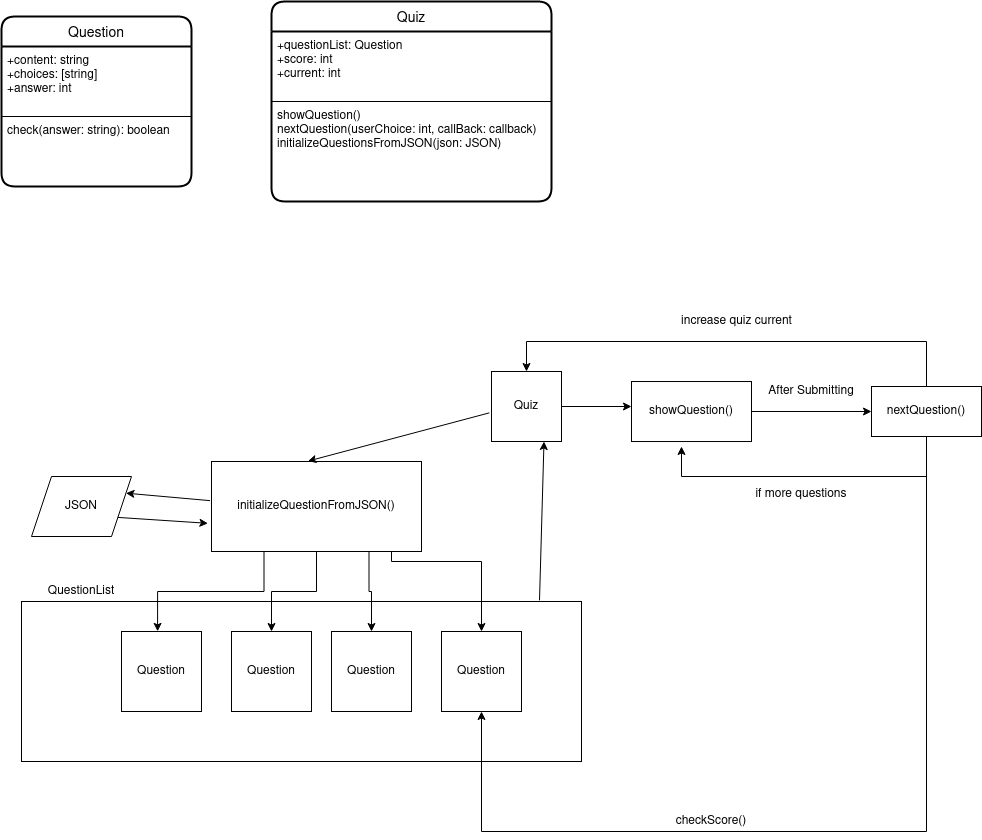

The diagram above was exported from draw.io. Its source (the exported page's mxGraphModel, read from the mxfile embedded in the PNG):
<mxGraphModel dx="1422" dy="788" grid="1" gridSize="10" guides="1" tooltips="1" connect="1" arrows="1" fold="1" page="1" pageScale="1" pageWidth="850" pageHeight="1100" math="0" shadow="0">
  <root>
    <mxCell id="tlaT8k08OADAYKbeOiuQ-0" />
    <mxCell id="tlaT8k08OADAYKbeOiuQ-1" parent="tlaT8k08OADAYKbeOiuQ-0" />
    <mxCell id="AOmPN9T98Zwe2F7AGgMk-3" value="JSON" style="shape=parallelogram;perimeter=parallelogramPerimeter;whiteSpace=wrap;html=1;fixedSize=1;" parent="tlaT8k08OADAYKbeOiuQ-1" vertex="1">
      <mxGeometry x="100" y="605" width="100" height="60" as="geometry" />
    </mxCell>
    <mxCell id="AOmPN9T98Zwe2F7AGgMk-11" style="edgeStyle=orthogonalEdgeStyle;rounded=0;orthogonalLoop=1;jettySize=auto;html=1;exitX=0.25;exitY=1;exitDx=0;exitDy=0;entryX=0.451;entryY=-0.002;entryDx=0;entryDy=0;entryPerimeter=0;" parent="tlaT8k08OADAYKbeOiuQ-1" source="AOmPN9T98Zwe2F7AGgMk-6" target="AOmPN9T98Zwe2F7AGgMk-7" edge="1">
      <mxGeometry relative="1" as="geometry" />
    </mxCell>
    <mxCell id="AOmPN9T98Zwe2F7AGgMk-12" style="edgeStyle=orthogonalEdgeStyle;rounded=0;orthogonalLoop=1;jettySize=auto;html=1;exitX=0.5;exitY=1;exitDx=0;exitDy=0;entryX=0.5;entryY=0;entryDx=0;entryDy=0;" parent="tlaT8k08OADAYKbeOiuQ-1" source="AOmPN9T98Zwe2F7AGgMk-6" target="AOmPN9T98Zwe2F7AGgMk-8" edge="1">
      <mxGeometry relative="1" as="geometry" />
    </mxCell>
    <mxCell id="AOmPN9T98Zwe2F7AGgMk-13" style="edgeStyle=orthogonalEdgeStyle;rounded=0;orthogonalLoop=1;jettySize=auto;html=1;exitX=0.75;exitY=1;exitDx=0;exitDy=0;entryX=0.5;entryY=0;entryDx=0;entryDy=0;" parent="tlaT8k08OADAYKbeOiuQ-1" source="AOmPN9T98Zwe2F7AGgMk-6" target="AOmPN9T98Zwe2F7AGgMk-9" edge="1">
      <mxGeometry relative="1" as="geometry">
        <Array as="points">
          <mxPoint x="437" y="720" />
          <mxPoint x="440" y="720" />
        </Array>
      </mxGeometry>
    </mxCell>
    <mxCell id="AOmPN9T98Zwe2F7AGgMk-14" style="edgeStyle=orthogonalEdgeStyle;rounded=0;orthogonalLoop=1;jettySize=auto;html=1;entryX=0.5;entryY=0;entryDx=0;entryDy=0;" parent="tlaT8k08OADAYKbeOiuQ-1" source="AOmPN9T98Zwe2F7AGgMk-6" target="AOmPN9T98Zwe2F7AGgMk-10" edge="1">
      <mxGeometry relative="1" as="geometry">
        <Array as="points">
          <mxPoint x="460" y="690" />
          <mxPoint x="550" y="690" />
        </Array>
      </mxGeometry>
    </mxCell>
    <mxCell id="AOmPN9T98Zwe2F7AGgMk-6" value="initializeQuestionFromJSON()" style="rounded=0;whiteSpace=wrap;html=1;" parent="tlaT8k08OADAYKbeOiuQ-1" vertex="1">
      <mxGeometry x="280" y="590" width="210" height="90" as="geometry" />
    </mxCell>
    <mxCell id="AOmPN9T98Zwe2F7AGgMk-7" value="Question" style="whiteSpace=wrap;html=1;aspect=fixed;" parent="tlaT8k08OADAYKbeOiuQ-1" vertex="1">
      <mxGeometry x="190" y="760" width="80" height="80" as="geometry" />
    </mxCell>
    <mxCell id="AOmPN9T98Zwe2F7AGgMk-8" value="Question" style="whiteSpace=wrap;html=1;aspect=fixed;" parent="tlaT8k08OADAYKbeOiuQ-1" vertex="1">
      <mxGeometry x="300" y="760" width="80" height="80" as="geometry" />
    </mxCell>
    <mxCell id="AOmPN9T98Zwe2F7AGgMk-9" value="Question" style="whiteSpace=wrap;html=1;aspect=fixed;" parent="tlaT8k08OADAYKbeOiuQ-1" vertex="1">
      <mxGeometry x="400" y="760" width="80" height="80" as="geometry" />
    </mxCell>
    <mxCell id="AOmPN9T98Zwe2F7AGgMk-10" value="Question" style="whiteSpace=wrap;html=1;aspect=fixed;" parent="tlaT8k08OADAYKbeOiuQ-1" vertex="1">
      <mxGeometry x="510" y="760" width="80" height="80" as="geometry" />
    </mxCell>
    <mxCell id="AOmPN9T98Zwe2F7AGgMk-15" value="" style="rounded=0;whiteSpace=wrap;html=1;fillColor=none;" parent="tlaT8k08OADAYKbeOiuQ-1" vertex="1">
      <mxGeometry x="90" y="730" width="560" height="160" as="geometry" />
    </mxCell>
    <mxCell id="AOmPN9T98Zwe2F7AGgMk-16" value="QuestionList" style="text;html=1;strokeColor=none;fillColor=none;align=center;verticalAlign=middle;whiteSpace=wrap;rounded=0;" parent="tlaT8k08OADAYKbeOiuQ-1" vertex="1">
      <mxGeometry x="130" y="710" width="40" height="20" as="geometry" />
    </mxCell>
    <mxCell id="AOmPN9T98Zwe2F7AGgMk-17" value="Quiz" style="whiteSpace=wrap;html=1;aspect=fixed;" parent="tlaT8k08OADAYKbeOiuQ-1" vertex="1">
      <mxGeometry x="560" y="500" width="70" height="70" as="geometry" />
    </mxCell>
    <mxCell id="AOmPN9T98Zwe2F7AGgMk-19" value="" style="endArrow=classic;html=1;entryX=0.459;entryY=-0.004;entryDx=0;entryDy=0;entryPerimeter=0;exitX=-0.031;exitY=0.591;exitDx=0;exitDy=0;exitPerimeter=0;" parent="tlaT8k08OADAYKbeOiuQ-1" source="AOmPN9T98Zwe2F7AGgMk-17" target="AOmPN9T98Zwe2F7AGgMk-6" edge="1">
      <mxGeometry width="50" height="50" relative="1" as="geometry">
        <mxPoint x="340" y="540" as="sourcePoint" />
        <mxPoint x="390" y="490" as="targetPoint" />
      </mxGeometry>
    </mxCell>
    <mxCell id="AOmPN9T98Zwe2F7AGgMk-21" value="" style="endArrow=classic;html=1;entryX=0.75;entryY=1;entryDx=0;entryDy=0;exitX=0.925;exitY=-0.007;exitDx=0;exitDy=0;exitPerimeter=0;" parent="tlaT8k08OADAYKbeOiuQ-1" source="AOmPN9T98Zwe2F7AGgMk-15" target="AOmPN9T98Zwe2F7AGgMk-17" edge="1">
      <mxGeometry width="50" height="50" relative="1" as="geometry">
        <mxPoint x="630" y="740" as="sourcePoint" />
        <mxPoint x="680" y="690" as="targetPoint" />
      </mxGeometry>
    </mxCell>
    <mxCell id="AOmPN9T98Zwe2F7AGgMk-22" value="" style="endArrow=classic;html=1;exitX=1;exitY=0.5;exitDx=0;exitDy=0;" parent="tlaT8k08OADAYKbeOiuQ-1" source="AOmPN9T98Zwe2F7AGgMk-17" edge="1">
      <mxGeometry width="50" height="50" relative="1" as="geometry">
        <mxPoint x="660" y="560" as="sourcePoint" />
        <mxPoint x="700" y="535" as="targetPoint" />
      </mxGeometry>
    </mxCell>
    <mxCell id="AOmPN9T98Zwe2F7AGgMk-26" style="edgeStyle=orthogonalEdgeStyle;rounded=0;orthogonalLoop=1;jettySize=auto;html=1;" parent="tlaT8k08OADAYKbeOiuQ-1" edge="1">
      <mxGeometry relative="1" as="geometry">
        <mxPoint x="940.0000000000002" y="539.9999999999998" as="targetPoint" />
        <mxPoint x="820.0000000000002" y="539.9999999999998" as="sourcePoint" />
      </mxGeometry>
    </mxCell>
    <mxCell id="AOmPN9T98Zwe2F7AGgMk-23" value="showQuestion()" style="rounded=0;whiteSpace=wrap;html=1;" parent="tlaT8k08OADAYKbeOiuQ-1" vertex="1">
      <mxGeometry x="700" y="510.03" width="120" height="60" as="geometry" />
    </mxCell>
    <mxCell id="AOmPN9T98Zwe2F7AGgMk-24" value="" style="endArrow=classic;html=1;exitX=1;exitY=0.75;exitDx=0;exitDy=0;entryX=-0.017;entryY=0.687;entryDx=0;entryDy=0;entryPerimeter=0;" parent="tlaT8k08OADAYKbeOiuQ-1" source="AOmPN9T98Zwe2F7AGgMk-3" target="AOmPN9T98Zwe2F7AGgMk-6" edge="1">
      <mxGeometry width="50" height="50" relative="1" as="geometry">
        <mxPoint x="190" y="690" as="sourcePoint" />
        <mxPoint x="240" y="640" as="targetPoint" />
      </mxGeometry>
    </mxCell>
    <mxCell id="AOmPN9T98Zwe2F7AGgMk-25" value="" style="endArrow=classic;html=1;exitX=-0.007;exitY=0.435;exitDx=0;exitDy=0;exitPerimeter=0;entryX=1;entryY=0.25;entryDx=0;entryDy=0;" parent="tlaT8k08OADAYKbeOiuQ-1" source="AOmPN9T98Zwe2F7AGgMk-6" target="AOmPN9T98Zwe2F7AGgMk-3" edge="1">
      <mxGeometry width="50" height="50" relative="1" as="geometry">
        <mxPoint x="190.00363636363625" y="619.999090909091" as="sourcePoint" />
        <mxPoint x="70" y="620" as="targetPoint" />
      </mxGeometry>
    </mxCell>
    <mxCell id="AOmPN9T98Zwe2F7AGgMk-27" value="After Submitting" style="text;html=1;strokeColor=none;fillColor=none;align=center;verticalAlign=middle;whiteSpace=wrap;rounded=0;" parent="tlaT8k08OADAYKbeOiuQ-1" vertex="1">
      <mxGeometry x="820" y="510" width="120" height="20" as="geometry" />
    </mxCell>
    <mxCell id="AOmPN9T98Zwe2F7AGgMk-29" style="edgeStyle=orthogonalEdgeStyle;rounded=0;orthogonalLoop=1;jettySize=auto;html=1;exitX=0.5;exitY=1;exitDx=0;exitDy=0;" parent="tlaT8k08OADAYKbeOiuQ-1" source="AOmPN9T98Zwe2F7AGgMk-28" edge="1">
      <mxGeometry relative="1" as="geometry">
        <mxPoint x="750" y="575" as="targetPoint" />
        <Array as="points">
          <mxPoint x="995" y="605" />
          <mxPoint x="750" y="605" />
        </Array>
      </mxGeometry>
    </mxCell>
    <mxCell id="AOmPN9T98Zwe2F7AGgMk-30" style="edgeStyle=orthogonalEdgeStyle;rounded=0;orthogonalLoop=1;jettySize=auto;html=1;exitX=0.5;exitY=0;exitDx=0;exitDy=0;entryX=0.5;entryY=0;entryDx=0;entryDy=0;" parent="tlaT8k08OADAYKbeOiuQ-1" source="AOmPN9T98Zwe2F7AGgMk-28" target="AOmPN9T98Zwe2F7AGgMk-17" edge="1">
      <mxGeometry relative="1" as="geometry">
        <mxPoint x="620" y="450" as="targetPoint" />
        <Array as="points">
          <mxPoint x="995" y="470" />
          <mxPoint x="595" y="470" />
        </Array>
      </mxGeometry>
    </mxCell>
    <mxCell id="AOmPN9T98Zwe2F7AGgMk-33" style="edgeStyle=orthogonalEdgeStyle;rounded=0;orthogonalLoop=1;jettySize=auto;html=1;exitX=0.5;exitY=1;exitDx=0;exitDy=0;entryX=0.5;entryY=1;entryDx=0;entryDy=0;" parent="tlaT8k08OADAYKbeOiuQ-1" source="AOmPN9T98Zwe2F7AGgMk-28" target="AOmPN9T98Zwe2F7AGgMk-10" edge="1">
      <mxGeometry relative="1" as="geometry">
        <mxPoint x="610" y="1090" as="targetPoint" />
        <Array as="points">
          <mxPoint x="995" y="960" />
          <mxPoint x="550" y="960" />
        </Array>
      </mxGeometry>
    </mxCell>
    <mxCell id="AOmPN9T98Zwe2F7AGgMk-28" value="nextQuestion()" style="rounded=0;whiteSpace=wrap;html=1;" parent="tlaT8k08OADAYKbeOiuQ-1" vertex="1">
      <mxGeometry x="940" y="515" width="110" height="50" as="geometry" />
    </mxCell>
    <mxCell id="AOmPN9T98Zwe2F7AGgMk-31" value="increase quiz current" style="text;html=1;align=center;verticalAlign=middle;resizable=0;points=[];autosize=1;" parent="tlaT8k08OADAYKbeOiuQ-1" vertex="1">
      <mxGeometry x="740" y="440" width="130" height="20" as="geometry" />
    </mxCell>
    <mxCell id="AOmPN9T98Zwe2F7AGgMk-32" value="if more questions" style="text;html=1;strokeColor=none;fillColor=none;align=center;verticalAlign=middle;whiteSpace=wrap;rounded=0;" parent="tlaT8k08OADAYKbeOiuQ-1" vertex="1">
      <mxGeometry x="810" y="610" width="120" height="25" as="geometry" />
    </mxCell>
    <mxCell id="AOmPN9T98Zwe2F7AGgMk-34" value="checkScore()" style="text;html=1;strokeColor=none;fillColor=none;align=center;verticalAlign=middle;whiteSpace=wrap;rounded=0;" parent="tlaT8k08OADAYKbeOiuQ-1" vertex="1">
      <mxGeometry x="760" y="940" width="40" height="20" as="geometry" />
    </mxCell>
    <mxCell id="-w2nUiZc2b0-Vx76hccj-18" value="Question" style="swimlane;childLayout=stackLayout;horizontal=1;startSize=30;horizontalStack=0;rounded=1;fontSize=14;fontStyle=0;strokeWidth=2;resizeParent=0;resizeLast=1;shadow=0;dashed=0;align=center;" parent="tlaT8k08OADAYKbeOiuQ-1" vertex="1">
      <mxGeometry x="70" y="145" width="190" height="170" as="geometry" />
    </mxCell>
    <mxCell id="-w2nUiZc2b0-Vx76hccj-37" value="" style="endArrow=none;html=1;rounded=0;entryX=1;entryY=0.5;entryDx=0;entryDy=0;" parent="-w2nUiZc2b0-Vx76hccj-18" target="-w2nUiZc2b0-Vx76hccj-19" edge="1">
      <mxGeometry relative="1" as="geometry">
        <mxPoint y="100" as="sourcePoint" />
        <mxPoint x="160" y="100" as="targetPoint" />
      </mxGeometry>
    </mxCell>
    <mxCell id="-w2nUiZc2b0-Vx76hccj-19" value="+content: string&#10;+choices: [string]&#10;+answer: int&#10;&#10;&#10;check(answer: string): boolean" style="align=left;strokeColor=none;fillColor=none;spacingLeft=4;fontSize=12;verticalAlign=top;resizable=0;rotatable=0;part=1;" parent="-w2nUiZc2b0-Vx76hccj-18" vertex="1">
      <mxGeometry y="30" width="190" height="140" as="geometry" />
    </mxCell>
    <mxCell id="-w2nUiZc2b0-Vx76hccj-20" value="Quiz" style="swimlane;childLayout=stackLayout;horizontal=1;startSize=30;horizontalStack=0;rounded=1;fontSize=14;fontStyle=0;strokeWidth=2;resizeParent=0;resizeLast=1;shadow=0;dashed=0;align=center;" parent="tlaT8k08OADAYKbeOiuQ-1" vertex="1">
      <mxGeometry x="340" y="130" width="280" height="200" as="geometry" />
    </mxCell>
    <mxCell id="AOmPN9T98Zwe2F7AGgMk-0" value="" style="endArrow=none;html=1;rounded=0;" parent="-w2nUiZc2b0-Vx76hccj-20" target="-w2nUiZc2b0-Vx76hccj-21" edge="1">
      <mxGeometry relative="1" as="geometry">
        <mxPoint y="100" as="sourcePoint" />
        <mxPoint x="160" y="100" as="targetPoint" />
      </mxGeometry>
    </mxCell>
    <mxCell id="AOmPN9T98Zwe2F7AGgMk-1" value="" style="endArrow=none;html=1;rounded=0;" parent="-w2nUiZc2b0-Vx76hccj-20" target="-w2nUiZc2b0-Vx76hccj-21" edge="1">
      <mxGeometry relative="1" as="geometry">
        <mxPoint y="100" as="sourcePoint" />
        <mxPoint x="160" y="100" as="targetPoint" />
        <Array as="points">
          <mxPoint x="280" y="100" />
        </Array>
      </mxGeometry>
    </mxCell>
    <mxCell id="-w2nUiZc2b0-Vx76hccj-21" value="+questionList: Question&#10;+score: int&#10;+current: int&#10;&#10;&#10;showQuestion()&#10;nextQuestion(userChoice: int, callBack: callback)&#10;initializeQuestionsFromJSON(json: JSON)&#10;" style="align=left;strokeColor=none;fillColor=none;spacingLeft=4;fontSize=12;verticalAlign=top;resizable=0;rotatable=0;part=1;" parent="-w2nUiZc2b0-Vx76hccj-20" vertex="1">
      <mxGeometry y="30" width="280" height="170" as="geometry" />
    </mxCell>
    <mxCell id="-w2nUiZc2b0-Vx76hccj-38" value="" style="endArrow=none;html=1;rounded=0;" parent="-w2nUiZc2b0-Vx76hccj-20" target="-w2nUiZc2b0-Vx76hccj-21" edge="1">
      <mxGeometry relative="1" as="geometry">
        <mxPoint y="84.66000000000003" as="sourcePoint" />
        <mxPoint x="160" y="84.66000000000003" as="targetPoint" />
      </mxGeometry>
    </mxCell>
  </root>
</mxGraphModel>